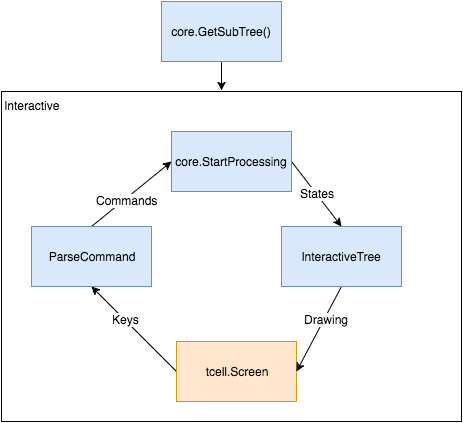

The diagram above was exported from draw.io. Its source (the exported page's mxGraphModel, read from the mxfile embedded in the PNG):
<mxGraphModel dx="790" dy="615" grid="1" gridSize="10" guides="1" tooltips="1" connect="1" arrows="1" fold="1" page="1" pageScale="1" pageWidth="850" pageHeight="1100" background="#ffffff" math="0" shadow="0">
  <root>
    <mxCell id="0" />
    <mxCell id="1" parent="0" />
    <mxCell id="18" style="edgeStyle=none;rounded=0;html=1;exitX=0.5;exitY=1;entryX=0.478;entryY=-0.003;entryPerimeter=0;jettySize=auto;orthogonalLoop=1;strokeColor=#000000;" edge="1" parent="1" source="2" target="3">
      <mxGeometry relative="1" as="geometry" />
    </mxCell>
    <mxCell id="2" value="core.GetSubTree()" style="whiteSpace=wrap;html=1;fillColor=#dae8fc;align=center;strokeColor=#6c8ebf;" vertex="1" parent="1">
      <mxGeometry x="290" y="110" width="120" height="60" as="geometry" />
    </mxCell>
    <mxCell id="3" value="&lt;div style=&quot;text-align: left&quot;&gt;Interactive&lt;/div&gt;" style="whiteSpace=wrap;html=1;fillColor=none;align=left;verticalAlign=top;" vertex="1" parent="1">
      <mxGeometry x="130" y="200" width="460" height="330" as="geometry" />
    </mxCell>
    <mxCell id="10" style="edgeStyle=none;rounded=0;html=1;exitX=0;exitY=0.5;entryX=0.5;entryY=1;jettySize=auto;orthogonalLoop=1;strokeColor=#000000;" edge="1" parent="1" source="4" target="6">
      <mxGeometry relative="1" as="geometry" />
    </mxCell>
    <mxCell id="14" value="Keys" style="text;html=1;resizable=0;points=[];align=center;verticalAlign=middle;labelBackgroundColor=#ffffff;" vertex="1" connectable="0" parent="10">
      <mxGeometry x="0.2118" y="-1" relative="1" as="geometry">
        <mxPoint as="offset" />
      </mxGeometry>
    </mxCell>
    <mxCell id="4" value="&lt;div style=&quot;text-align: center&quot;&gt;&lt;span&gt;tcell.Screen&lt;/span&gt;&lt;/div&gt;" style="whiteSpace=wrap;html=1;fillColor=#ffe6cc;align=center;strokeColor=#d79b00;" vertex="1" parent="1">
      <mxGeometry x="305" y="450" width="120" height="60" as="geometry" />
    </mxCell>
    <mxCell id="11" style="edgeStyle=none;rounded=0;html=1;exitX=0.5;exitY=0;entryX=0;entryY=0.5;jettySize=auto;orthogonalLoop=1;strokeColor=#000000;" edge="1" parent="1" source="6" target="8">
      <mxGeometry relative="1" as="geometry" />
    </mxCell>
    <mxCell id="15" value="Commands" style="text;html=1;resizable=0;points=[];align=center;verticalAlign=middle;labelBackgroundColor=#ffffff;" vertex="1" connectable="0" parent="11">
      <mxGeometry x="-0.1426" y="-1" relative="1" as="geometry">
        <mxPoint as="offset" />
      </mxGeometry>
    </mxCell>
    <mxCell id="6" value="&lt;div style=&quot;text-align: center&quot;&gt;&lt;span&gt;ParseCommand&lt;/span&gt;&lt;/div&gt;" style="whiteSpace=wrap;html=1;fillColor=#dae8fc;align=center;strokeColor=#6c8ebf;" vertex="1" parent="1">
      <mxGeometry x="160" y="335" width="120" height="60" as="geometry" />
    </mxCell>
    <mxCell id="12" style="edgeStyle=none;rounded=0;html=1;exitX=1;exitY=0.5;entryX=0.5;entryY=0;jettySize=auto;orthogonalLoop=1;strokeColor=#000000;" edge="1" parent="1" source="8" target="9">
      <mxGeometry relative="1" as="geometry" />
    </mxCell>
    <mxCell id="16" value="States" style="text;html=1;resizable=0;points=[];align=center;verticalAlign=middle;labelBackgroundColor=#ffffff;" vertex="1" connectable="0" parent="12">
      <mxGeometry x="-0.0141" y="2" relative="1" as="geometry">
        <mxPoint y="1" as="offset" />
      </mxGeometry>
    </mxCell>
    <mxCell id="8" value="&lt;div style=&quot;text-align: center&quot;&gt;&lt;span&gt;core.StartProcessing&lt;/span&gt;&lt;/div&gt;" style="whiteSpace=wrap;html=1;fillColor=#dae8fc;align=center;strokeColor=#6c8ebf;" vertex="1" parent="1">
      <mxGeometry x="300" y="240" width="120" height="60" as="geometry" />
    </mxCell>
    <mxCell id="13" style="edgeStyle=none;rounded=0;html=1;exitX=0.5;exitY=1;entryX=1;entryY=0.5;jettySize=auto;orthogonalLoop=1;strokeColor=#000000;" edge="1" parent="1" source="9" target="4">
      <mxGeometry relative="1" as="geometry" />
    </mxCell>
    <mxCell id="17" value="Drawing" style="text;html=1;resizable=0;points=[];align=center;verticalAlign=middle;labelBackgroundColor=#ffffff;" vertex="1" connectable="0" parent="13">
      <mxGeometry x="-0.2562" y="1" relative="1" as="geometry">
        <mxPoint as="offset" />
      </mxGeometry>
    </mxCell>
    <mxCell id="9" value="&lt;div style=&quot;text-align: center&quot;&gt;&lt;span&gt;InteractiveTree&lt;/span&gt;&lt;/div&gt;" style="whiteSpace=wrap;html=1;fillColor=#dae8fc;align=center;strokeColor=#6c8ebf;" vertex="1" parent="1">
      <mxGeometry x="410" y="335" width="120" height="60" as="geometry" />
    </mxCell>
  </root>
</mxGraphModel>